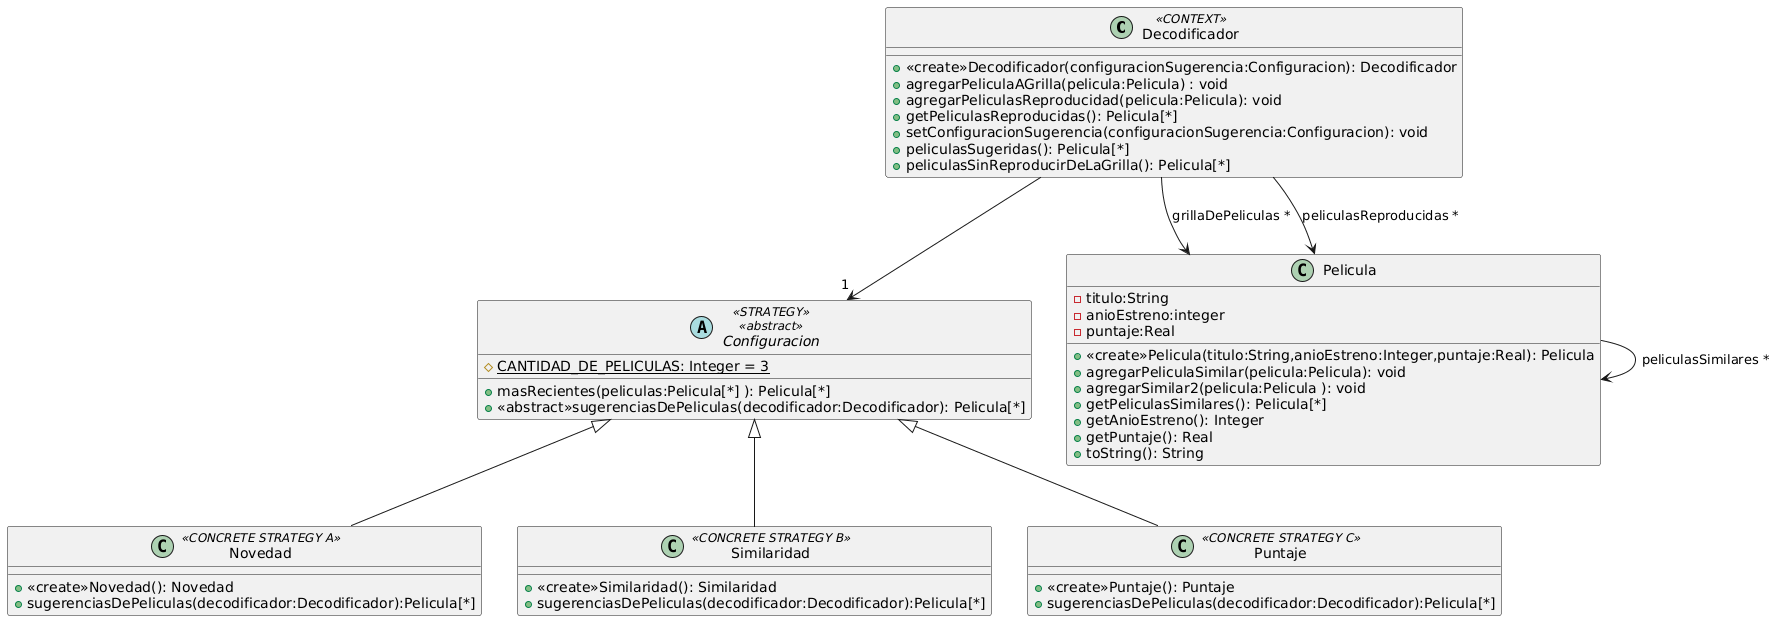

The diagram above was rendered by PlantUML. Its source (embedded in the PNG):
@startuml
class Decodificador <<CONTEXT>> {
 
 + <<create>>Decodificador(configuracionSugerencia:Configuracion): Decodificador
 + agregarPeliculaAGrilla(pelicula:Pelicula) : void
 + agregarPeliculasReproducidad(pelicula:Pelicula): void
 + getPeliculasReproducidas(): Pelicula[*]
 + setConfiguracionSugerencia(configuracionSugerencia:Configuracion): void
 + peliculasSugeridas(): Pelicula[*]
 + peliculasSinReproducirDeLaGrilla(): Pelicula[*]
}

abstract Configuracion<<STRATEGY>><<abstract>>{
  # {static} CANTIDAD_DE_PELICULAS: Integer = 3

  + masRecientes(peliculas:Pelicula[*] ): Pelicula[*]
  + <<abstract>>sugerenciasDePeliculas(decodificador:Decodificador): Pelicula[*]
}

class Novedad<<CONCRETE STRATEGY A>>{

 + <<create>>Novedad(): Novedad
 + sugerenciasDePeliculas(decodificador:Decodificador):Pelicula[*]
}


class Similaridad<<CONCRETE STRATEGY B>>{

 + <<create>>Similaridad(): Similaridad
 + sugerenciasDePeliculas(decodificador:Decodificador):Pelicula[*]
}


class Puntaje<<CONCRETE STRATEGY C>>{

 + <<create>>Puntaje(): Puntaje
 + sugerenciasDePeliculas(decodificador:Decodificador):Pelicula[*]
}

class Pelicula{
 -titulo:String
 -anioEstreno:integer
 -puntaje:Real

 + <<create>>Pelicula(titulo:String,anioEstreno:Integer,puntaje:Real): Pelicula
 + agregarPeliculaSimilar(pelicula:Pelicula): void
 + agregarSimilar2(pelicula:Pelicula ): void
 + getPeliculasSimilares(): Pelicula[*]
 + getAnioEstreno(): Integer
 + getPuntaje(): Real
 + toString(): String
}


class Novedad extends Configuracion
class Similaridad extends Configuracion
class Puntaje extends Configuracion

Pelicula --> Pelicula : peliculasSimilares *

Decodificador --> Pelicula : grillaDePeliculas *
Decodificador --> Pelicula : peliculasReproducidas *

Decodificador --> "1  " Configuracion
@enduml